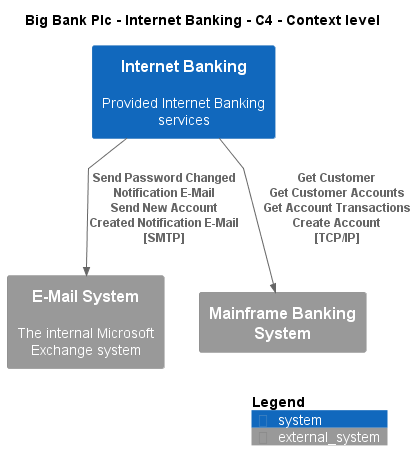

The diagram above was rendered by PlantUML. Its source (embedded in the PNG):
@startuml
!include ..\..\..\.c4s\C4_Context.puml

AddElementTag("c4interflow:lifecycle:new", $bgColor=green, $fontColor=#ffffff, $borderColor=green, $shadowing="False")
AddElementTag("c4interflow:lifecycle:changed", $bgColor=orange, $fontColor=#ffffff, $borderColor=orange, $shadowing="False")
AddElementTag("c4interflow:lifecycle:removed", $bgColor=red, $fontColor=#ffffff, $borderColor=red, $shadowing="False")

AddRelTag("c4interflow:lifecycle:new", $textColor=green, $lineColor=green)
AddRelTag("c4interflow:lifecycle:changed", $textColor=orange, $lineColor=orange)
AddRelTag("c4interflow:lifecycle:removed", $textColor=red, $lineColor=red)

SHOW_PERSON_PORTRAIT()
LAYOUT_TOP_DOWN()

skinparam linetype polyline

title Big Bank Plc - Internet Banking - C4 - Context level

System(BigBankPlc.SoftwareSystems.InternetBanking, "Internet Banking", "Provided Internet Banking services")
System_Ext(BigBankPlc.SoftwareSystems.EMailSystem, "E-Mail System", "The internal Microsoft Exchange system")
System_Ext(BigBankPlc.SoftwareSystems.MainframeBankingSystem, "Mainframe Banking System", "")

Rel(BigBankPlc.SoftwareSystems.InternetBanking, BigBankPlc.SoftwareSystems.EMailSystem, "Send Password Changed Notification E-Mail\nSend New Account Created Notification E-Mail\n[SMTP]", $tags='protocol:smtp')
Rel(BigBankPlc.SoftwareSystems.InternetBanking, BigBankPlc.SoftwareSystems.MainframeBankingSystem, "Get Customer\nGet Customer Accounts\nGet Account Transactions\nCreate Account\n[TCP/IP]", $tags='protocol:tcp/ip')


SHOW_LEGEND()
@enduml